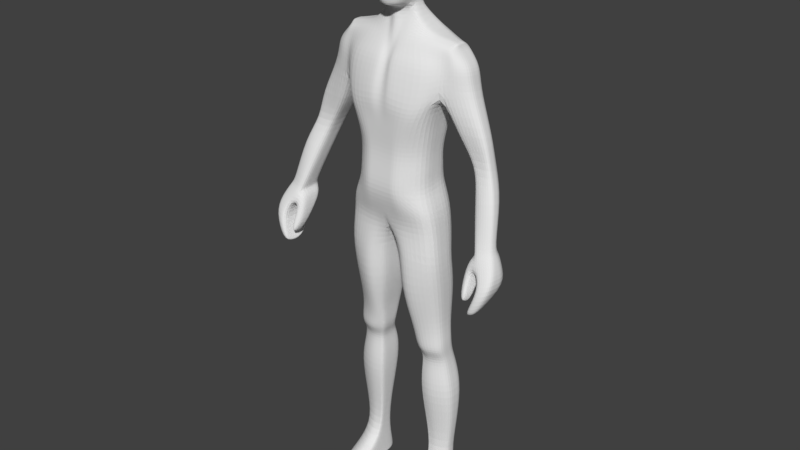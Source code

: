 # Source: character_model_03.blend  (saved by Blender 2.79.0; exported with 4.5.12 LTS)
import bpy
from mathutils import Matrix  # noqa: F401  (used for matrix-valued properties, if any)

bpy.ops.wm.read_factory_settings(use_empty=True)
scene = bpy.context.scene
scene.name = 'Scene'

# ---- collections
col_collection_1 = bpy.data.collections.new('Collection 1'); scene.collection.children.link(col_collection_1)

# ---- materials (node trees are filled in below, after node groups)
mat_material = bpy.data.materials.new('Material')
mat_material.alpha_threshold = 0.0
mat_material.use_transparent_shadow = False
mat_material.roughness = 0.5
mat_material.line_color = (0.0, 0.0, 0.0, 1.0)

# ---- material node trees

# ---- world
world_world = bpy.data.worlds.new('World'); scene.world = world_world
world_world.color = (0.05088, 0.05088, 0.05088)
world_world.use_sun_shadow = False
world_world.sun_shadow_jitter_overblur = 0.0
world_world.cycles.sampling_method = 'MANUAL'

# ---- meshes
me_cube = bpy.data.meshes.new('Cube')
me_cube.from_pydata([(1.516, 0.3655, -1.016), (1.516, -0.5575, -1.006), (-2.384e-07, -0.6725, -0.1292), (1.416, -0.5519, 0.0), (1.1, 0.4971, 1.15), (1.1, -0.5661, 1.0), (2.384e-07, 1.021, -0.6919), (1.416, 0.5281, -0.425), (0.2308, 0.545, -0.7957), (0.2309, -0.455, -0.7279), (2.384e-07, 0.8944, 1.0), (-4.768e-07, -1.0, 1.0), (1.501, 0.5851, -1.913), (1.501, -0.3866, -1.91), (0.2774, 0.6448, -1.974), (0.2774, -0.452, -1.978), (1.344, 0.5245, 0.4983), (1.344, -0.6478, 0.5), (-4.768e-07, -0.8472, 0.4354), (2.384e-07, 1.022, 0.4216), (1.538, 0.5489, 5.017), (1.538, -0.2159, 5.017), (2.384e-07, 0.8252, 5.337), (-4.768e-07, -0.4739, 4.938), (2.384e-07, 0.5756, 2.08), (2.384e-07, 1.029, 3.16), (2.384e-07, 1.142, 3.926), (1.453, 0.7251, 3.876), (1.222, 0.6539, 3.137), (1.1, 0.4799, 2.08), (1.477, -0.4427, 3.876), (1.265, -0.5688, 3.136), (1.1, -0.4853, 2.08), (-4.768e-07, -0.935, 3.63), (-4.768e-07, -0.9493, 3.16), (-4.768e-07, -0.8827, 2.08), (1.53, 0.2821, 5.157), (1.53, 0.05088, 5.157), (2.384e-07, 0.5048, 5.899), (-4.768e-07, -0.2975, 5.899), (0.7081, 1.075, -0.5915), (0.7081, -0.6728, -0.06459), (0.8798, 0.7406, -0.9362), (0.8797, -0.7828, -0.867), (0.5502, 0.8944, 1.0), (0.5502, -1.0, 1.0), (0.8888, 0.8687, -1.943), (0.8888, -0.7506, -1.947), (0.6722, -0.8472, 0.4677), (0.6722, 1.025, 0.4478), (0.7508, 0.874, 5.182), (0.7508, -0.3714, 5.169), (0.5548, -0.8853, 2.08), (0.9394, -0.9493, 3.145), (1.168, -0.8715, 3.427), (0.5502, 0.5756, 2.08), (0.6107, 1.029, 3.145), (0.7158, 1.147, 3.713), (0.7508, 0.6193, 5.322), (0.7508, -0.08168, 5.322), (0.3541, 1.052, -0.6417), (0.3541, -0.6735, -0.09689), (0.5562, 0.7285, -0.8737), (0.5564, -0.7641, -0.7974), (0.2751, 0.8944, 1.0), (0.2751, -1.0, 1.0), (0.5831, 0.8681, -1.958), (0.5831, -0.7507, -1.963), (0.3361, -0.8472, 0.4516), (0.3361, 1.024, 0.4347), (0.3754, 0.8522, 5.263), (0.2872, -0.4452, 5.073), (0.2751, -0.884, 2.08), (0.3053, -0.9493, 3.153), (0.3579, -1.028, 3.611), (0.4361, 0.2483, 5.905), (0.3925, -0.1006, 5.949), (0.2751, 0.5756, 2.08), (0.3053, 1.029, 3.153), (0.3579, 1.143, 3.818), (2.384e-07, 0.8234, 2.62), (1.161, 0.5965, 2.605), (1.182, -0.527, 2.605), (-4.768e-07, -0.916, 2.62), (0.5805, 0.8202, 2.613), (0.6824, -0.9173, 2.613), (0.2902, -0.9167, 2.616), (0.2902, 0.8217, 2.616), (1.1, 0.5185, 1.54), (1.1, -0.5239, 1.54), (-4.768e-07, -0.9413, 1.54), (2.384e-07, 0.6942, 1.54), (0.5502, 0.6942, 1.54), (0.5525, -0.9427, 1.54), (0.2751, -0.942, 1.54), (0.2751, 0.6942, 1.54), (1.712, 0.4162, -8.883), (1.711, -0.8503, -8.883), (1.127, 0.7564, -8.885), (0.8646, 0.5673, -8.886), (1.128, -1.24, -8.885), (0.8674, -0.8854, -8.886), (1.39, 0.7644, -8.884), (1.389, -1.267, -8.884), (1.228, 0.6477, -7.805), (1.249, 0.7173, -6.667), (1.275, 0.8953, -5.489), (1.123, 0.7313, -4.292), (0.9466, 0.7197, -3.101), (1.425, 0.5189, -3.077), (1.495, 0.5694, -4.273), (1.74, 0.6711, -5.476), (1.657, 0.5902, -6.66), (1.513, 0.5477, -7.802), (0.5201, -0.2318, -3.134), (0.7528, -0.012, -4.315), (0.7016, -0.07806, -5.504), (0.8399, 0.06065, -6.67), (0.9433, 0.1334, -7.805), (1.085, 0.1309, -7.8), (1.043, 0.02914, -6.665), (0.9883, -0.1812, -5.498), (0.9379, -0.05989, -4.304), (0.688, -0.4126, -3.121), (1.425, -0.1646, -3.073), (1.495, 0.05091, -4.267), (1.74, 0.03424, -5.468), (1.656, 0.1751, -6.654), (1.513, 0.2372, -7.797), (1.085, 0.5587, -7.809), (1.042, 0.6633, -6.672), (0.9883, 0.8902, -5.495), (0.9379, 0.6829, -4.302), (0.689, 0.7116, -3.115), (0.9468, -0.4203, -3.107), (1.123, -0.08957, -4.291), (1.275, -0.1841, -5.485), (1.249, 0.01611, -6.66), (1.228, 0.1288, -7.795), (0.5204, 0.5352, -3.128), (0.7528, 0.5756, -4.313), (0.7016, 0.6807, -5.503), (0.8379, 0.5317, -6.678), (0.9433, 0.49, -7.812), (1.699, 0.6314, -8.636), (0.9053, -0.2466, -8.387), (1.698, -0.07858, -8.455), (1.308, -0.3669, -8.387), (0.9039, 0.6227, -8.702), (1.309, 0.8484, -8.698), (1.107, -0.3553, -8.386), (1.106, 0.7838, -8.701), (1.706, 0.5247, -8.76), (0.8864, -0.8843, -8.642), (1.705, -0.4901, -8.672), (1.348, -1.265, -8.64), (0.8843, 0.595, -8.794), (1.35, 0.8064, -8.791), (1.117, -1.199, -8.64), (1.117, 0.7744, -8.793), (1.05, 0.6281, -3.985), (1.497, 0.5082, -3.967), (0.6093, -0.105, -4.008), (0.8288, -0.269, -4.0), (1.497, -0.1705, -3.962), (0.8288, 0.5468, -3.994), (1.05, -0.3385, -3.988), (0.6093, 0.3917, -4.004), (1.158, 0.8944, -4.742), (1.565, 0.6864, -4.727), (0.711, -0.03699, -4.763), (0.9343, -0.1056, -4.754), (1.565, 0.04463, -4.72), (0.9344, 0.8622, -4.751), (1.158, -0.1252, -4.742), (0.711, 0.7067, -4.762), (0.9723, 0.6481, -3.658), (0.7274, -0.2852, -3.662), (0.7285, 0.5684, -3.656), (1.485, 0.5018, -3.664), (0.5511, -0.1354, -3.661), (1.485, -0.163, -3.659), (0.9722, -0.3576, -3.663), (0.5512, 0.4258, -3.656), (2.384e-07, 1.095, 4.769), (1.498, 0.6387, 4.449), (1.51, -0.3293, 4.447), (-4.768e-07, -0.7045, 4.42), (1.258, -0.6996, 4.435), (0.7333, 1.127, 4.59), (0.259, -0.8138, 4.499), (0.3666, 1.111, 4.68), (0.3448, 0.1277, 8.167), (2.384e-07, 0.1921, 8.161), (0.3624, 0.02457, 8.167), (-4.768e-07, -0.04791, 8.161), (2.384e-07, 0.7965, 7.499), (2.384e-07, 0.7115, 6.906), (2.384e-07, 0.5, 6.502), (0.6422, 0.3726, 7.505), (0.6427, 0.3077, 6.913), (0.5861, 0.2435, 6.508), (0.6984, 0.1122, 7.505), (0.725, 0.09893, 6.913), (0.6425, 0.1339, 6.508), (-4.768e-07, -0.7429, 5.899), (0.3317, -0.5955, 5.977), (0.3624, -0.1614, 8.167), (-4.768e-07, -0.2321, 8.161), (-4.768e-07, -0.9463, 6.502), (-4.768e-07, -1.021, 6.906), (-4.768e-07, -0.9576, 7.499), (0.6984, -0.4263, 7.505), (0.725, -0.5442, 6.913), (0.6431, -0.603, 6.508), (2.384e-07, 0.647, 7.869), (0.6016, 0.2975, 7.889), (0.6385, 0.0803, 7.88), (-4.768e-07, -0.7015, 7.884), (0.6385, -0.3115, 7.895), (2.384e-07, 0.617, 5.694), (1.533, 0.3797, 5.106), (1.533, -0.0467, 5.106), (-4.768e-07, -0.3637, 5.553), (0.7508, -0.1876, 5.266), (0.7508, 0.709, 5.267), (0.3928, -0.191, 5.607), (0.4139, 0.4639, 5.67), (0.177, 1.036, -0.6668), (0.177, -0.673, -0.113), (0.3935, 0.6367, -0.8346), (0.3937, -0.6096, -0.7626), (0.1376, 0.8944, 1.0), (0.1376, -1.0, 1.0), (0.4303, 0.7565, -1.966), (0.4302, -0.6013, -1.971), (0.1681, -0.8472, 0.4435), (0.1681, 1.023, 0.4282), (0.1877, 0.8402, 5.302), (0.1436, -0.4595, 5.005), (0.1376, -0.8834, 2.08), (0.1527, -0.9493, 3.156), (0.1789, -0.9814, 3.621), (0.2181, 0.3766, 5.902), (0.2268, -0.2243, 5.902), (0.1376, 0.5756, 2.08), (0.1527, 1.029, 3.156), (0.1789, 1.144, 3.873), (0.1451, -0.9163, 2.618), (0.1451, 0.8226, 2.618), (0.1376, -0.9417, 1.54), (0.1376, 0.6942, 1.54), (0.9959, 0.6619, -8.885), (0.9976, -1.063, -8.885), (0.6047, 0.6234, -3.122), (0.8454, 0.6292, -4.308), (0.845, 0.7854, -5.499), (0.94, 0.5975, -6.675), (1.014, 0.5244, -7.81), (0.604, -0.3222, -3.128), (0.8453, -0.03595, -4.309), (0.8449, -0.1296, -5.501), (0.9415, 0.0449, -6.668), (1.014, 0.1321, -7.803), (1.005, 0.7033, -8.701), (1.006, -0.3045, -8.387), (1.0, 0.6847, -8.793), (1.002, -1.042, -8.641), (0.719, -0.187, -4.004), (0.7191, 0.4692, -3.999), (0.8227, -0.07128, -4.759), (0.8227, 0.7844, -4.756), (0.6398, 0.4971, -3.656), (0.6393, -0.2103, -3.662), (0.1295, -0.7592, 4.459), (0.1833, 1.103, 4.724), (0.2181, 0.1599, 8.164), (0.2268, -0.01078, 8.164), (0.2934, 0.3717, 6.505), (0.3454, 0.5743, 6.909), (0.3451, 0.6633, 7.502), (0.1659, -0.6692, 5.913), (0.2268, -0.1967, 8.164), (0.3216, -0.7709, 6.505), (0.3865, -0.8084, 6.909), (0.3732, -0.8018, 7.502), (0.3, -0.5876, 7.89), (0.2816, 0.5386, 7.879), (0.1964, -0.1952, 5.58), (0.2069, 0.5405, 5.682), (-4.768e-07, -0.5246, 8.093), (2.384e-07, 0.4756, 8.09), (0.4094, 0.3081, 8.099), (0.4337, 0.07665, 8.097), (0.4331, -0.3428, 8.101), (0.2447, -0.4413, 8.097), (0.2335, 0.3992, 8.095), (2.384e-07, 0.5016, 6.301), (2.384e-07, 0.5032, 6.1), (0.5366, 0.2451, 6.307), (0.4864, 0.2467, 6.106), (0.58, 0.08613, 6.307), (0.5127, 0.03117, 6.109), (0.5393, -0.5955, 6.307), (0.4355, -0.5955, 6.109), (-4.768e-07, -0.8107, 6.1), (-4.768e-07, -0.8785, 6.301), (0.2178, -0.7031, 6.103), (0.2697, -0.737, 6.304), (0.2432, 0.375, 6.103), (0.2683, 0.3734, 6.304), (1.773, 0.4501, 4.936), (1.759, 0.01559, 4.974), (2.19, 0.4427, 4.411), (2.261, 0.4208, 3.883), (2.184, -0.1073, 4.464), (2.267, -0.09332, 3.939), (1.708, 0.2821, 5.119), (1.708, 0.05088, 5.119), (1.732, 0.3797, 5.073), (1.732, -0.0467, 5.073), (2.384e-07, 0.9603, 5.053), (1.004, -0.5355, 4.802), (0.742, 1.0, 4.886), (0.2731, -0.6295, 4.786), (0.371, 0.9816, 4.971), (1.518, 0.5938, 4.733), (1.524, -0.2726, 4.732), (-4.768e-07, -0.5892, 4.679), (0.1365, -0.6093, 4.732), (0.1855, 0.9717, 5.013), (2.056, 0.4442, 4.674), (2.047, -0.04809, 4.719), (2.416, 0.5491, 2.095), (2.431, -0.1203, 2.094), (2.946, 0.1648, 2.049), (2.94, -0.1602, 2.109), (1.854, -0.3293, 4.46), (1.632, 0.3797, 5.09), (1.842, 0.6387, 4.459), (1.619, 0.05088, 5.138), (3.007, -0.08793, 0.07335), (3.02, -0.9175, 0.0721), (3.545, -0.4266, 0.07541), (3.512, -0.7927, 0.1515), (2.626, -0.4056, 1.39), (3.283, -0.4226, 1.464), (2.606, 0.2501, 1.39), (3.29, -0.04635, 1.394), (1.845, 0.5562, 2.867), (1.873, -0.2651, 2.867), (2.791, -0.2065, 2.896), (2.786, 0.2348, 2.85), (3.007, -0.778, -1.452), (3.177, -1.41, -1.404), (3.262, -0.9156, -1.496), (3.45, -1.328, -1.31), (3.354, -0.1897, -0.7733), (3.368, -1.325, -0.7746), (3.803, -0.5725, -0.7468), (3.8, -1.217, -0.6982), (2.985, -0.866, 0.1868), (2.971, -0.2048, 0.188), (3.465, -0.5116, 0.2179), (3.429, -0.7334, 0.2618), (3.297, -1.13, -0.37), (3.284, -0.1411, -0.3688), (3.766, -0.5427, -0.3359), (3.755, -1.024, -0.2748), (1.516, -0.09604, -1.011), (1.416, -0.01189, -0.2125), (1.1, -0.03452, 1.075), (1.711, -0.2252, -8.883), (1.501, 0.09927, -1.911), (1.344, -0.06167, 0.4991), (1.1, -0.002692, 2.08), (1.243, 0.04258, 3.137), (1.465, 0.1412, 3.876), (1.53, 0.1665, 5.157), (0.7508, 0.2688, 5.322), (0.4143, 0.07387, 5.927), (1.172, 0.03473, 2.605), (1.1, -0.002743, 1.54), (0.866, -0.1397, -8.886), (1.389, -0.2415, -8.884), (1.127, -0.2294, -8.885), (1.425, 0.1771, -3.075), (1.495, 0.3102, -4.27), (1.74, 0.3527, -5.472), (1.657, 0.3826, -6.657), (1.513, 0.3925, -7.799), (1.699, 0.2985, -8.545), (1.705, 0.04519, -8.716), (0.2308, 0.04497, -0.7618), (0.0, 0.1741, -0.4106), (0.2774, 0.09643, -1.976), (0.5202, 0.1517, -3.131), (0.7528, 0.2818, -4.314), (0.7016, 0.3013, -5.504), (0.8389, 0.2962, -6.674), (0.9433, 0.3117, -7.808), (0.9046, 0.2216, -8.544), (0.8853, -0.1198, -8.718), (0.6093, 0.1433, -4.006), (1.497, 0.1689, -3.965), (0.711, 0.3348, -4.762), (1.565, 0.3655, -4.723), (1.485, 0.1694, -3.662), (0.5512, 0.1452, -3.659), (-1.192e-07, 0.07209, 8.161), (0.3536, 0.07614, 8.167), (0.6143, 0.1887, 6.508), (0.6839, 0.2033, 6.913), (0.6703, 0.2424, 7.505), (0.6201, 0.1889, 7.884), (0.2224, 0.07456, 8.164), (0.9967, -0.1894, -8.885), (0.4216, 0.1924, 8.098), (0.4995, 0.139, 6.108), (0.5583, 0.1656, 6.307), (1.766, 0.2328, 4.955), (2.264, 0.1637, 3.911), (1.708, 0.1665, 5.119), (2.187, 0.1677, 4.438), (1.732, 0.1665, 5.073), (2.051, 0.198, 4.697), (2.423, 0.2144, 2.094), (2.943, 0.002291, 2.079), (1.619, 0.2821, 5.138), (1.655, 0.5489, 5.006), (3.014, -0.5027, 0.07272), (3.549, -0.6324, 0.1254), (3.287, -0.247, 1.429), (2.616, -0.07777, 1.39), (2.788, 0.01414, 2.873), (1.859, 0.1455, 2.867), (3.092, -1.232, -1.472), (3.467, -1.227, -1.403), (3.802, -0.8949, -0.7225), (3.464, -0.7572, -0.7739), (3.464, -0.6385, 0.2399), (2.978, -0.5354, 0.1874), (3.291, -0.6356, -0.3694), (3.76, -0.7835, -0.3053), (1.655, -0.2159, 5.006), (1.632, -0.0467, 5.09), (1.877, -0.3314, 3.914), (1.854, 0.7052, 3.909), (1.786, 0.5938, 4.733), (1.792, -0.2726, 4.733), (2.675, -0.1229, 2.107), (2.698, 0.5063, 2.067), (3.296, -0.9175, 0.0721), (3.275, -0.145, 0.07073), (2.959, 0.274, 1.384), (2.953, -0.5469, 1.416), (2.309, 0.5479, 2.881), (2.336, -0.2512, 2.884), (3.317, -1.41, -1.404), (3.131, -0.778, -1.455), (3.586, -1.325, -0.7746), (3.574, -0.1897, -0.7764), (3.214, -0.2796, 0.1868), (3.234, -0.8316, 0.1888), (3.517, -0.2276, -0.3713), (3.543, -1.13, -0.37), (3.224, -1.232, -1.474), (1.619, 0.1665, 5.138), (2.944, -0.5027, -0.03281), (2.951, -0.9175, -0.03343), (3.014, -1.082, -0.3321), (2.938, -0.08793, -0.03219), (3.15, -0.607, -0.5528), (3.103, -0.7735, -0.488), (2.867, -0.5027, -0.189), (2.87, -0.8995, -0.1914), (2.811, -1.094, -0.7293), (2.863, -0.2542, -0.1866), (2.835, -0.7572, -0.8525), (2.823, -0.9258, -0.7909), (3.129, -1.162, -1.068), (3.115, -1.321, -1.01), (3.143, -1.002, -1.126), (3.004, -1.223, -1.2), (2.99, -1.384, -1.145), (3.018, -1.063, -1.256)], [], [(237, 228, 6, 19), (374, 371, 5, 17), (369, 370, 3, 1), (231, 229, 2, 9), (228, 230, 8, 6), (236, 233, 11, 18), (330, 321, 22, 238), (369, 1, 13, 373), (392, 154, 97, 372), (42, 0, 12, 46), (416, 253, 101, 383), (231, 9, 15, 235), (229, 236, 18, 2), (370, 374, 17, 3), (232, 237, 19, 10), (289, 220, 38, 243), (449, 337, 315, 332), (322, 327, 21, 51), (93, 89, 32, 52), (85, 82, 31, 53), (53, 31, 30, 54), (382, 88, 29, 375), (381, 81, 28, 376), (376, 28, 27, 377), (251, 91, 24, 245), (249, 80, 25, 246), (246, 25, 26, 247), (224, 222, 37, 59), (429, 338, 319, 311), (226, 224, 59, 76), (378, 379, 59, 37), (28, 56, 57, 27), (81, 84, 56, 28), (88, 92, 55, 29), (73, 53, 54, 74), (86, 85, 53, 73), (94, 93, 52, 72), (324, 322, 51, 71), (221, 225, 58, 36), (4, 16, 49, 44), (3, 17, 48, 41), (1, 43, 47, 13), (62, 42, 46, 66), (267, 153, 101, 253), (326, 323, 50, 20), (17, 5, 45, 48), (7, 0, 42, 40), (1, 3, 41, 43), (16, 7, 40, 49), (230, 62, 66, 234), (329, 324, 71, 239), (250, 94, 72, 240), (248, 86, 73, 241), (241, 73, 74, 242), (288, 226, 76, 244), (379, 380, 76, 59), (56, 78, 79, 57), (84, 87, 78, 56), (92, 95, 77, 55), (225, 227, 75, 58), (44, 49, 69, 64), (41, 48, 68, 61), (43, 63, 67, 47), (157, 152, 96, 102), (323, 325, 70, 50), (48, 45, 65, 68), (40, 42, 62, 60), (43, 41, 61, 63), (49, 40, 60, 69), (55, 77, 87, 84), (240, 72, 86, 248), (72, 52, 85, 86), (29, 55, 84, 81), (245, 24, 80, 249), (375, 29, 81, 381), (52, 32, 82, 85), (44, 64, 95, 92), (233, 65, 94, 250), (65, 45, 93, 94), (4, 44, 92, 88), (232, 10, 91, 251), (371, 4, 88, 382), (45, 5, 89, 93), (372, 97, 103, 384), (384, 103, 100, 385), (159, 157, 102, 98), (154, 155, 103, 97), (266, 159, 98, 252), (155, 158, 100, 103), (47, 67, 123, 134), (166, 163, 122, 135), (174, 171, 121, 136), (136, 121, 120, 137), (137, 120, 119, 138), (234, 66, 133, 254), (269, 165, 132, 255), (271, 173, 131, 256), (256, 131, 130, 257), (257, 130, 129, 258), (13, 47, 134, 124), (164, 166, 135, 125), (172, 174, 136, 126), (126, 136, 137, 127), (127, 137, 138, 128), (66, 46, 108, 133), (165, 160, 107, 132), (173, 168, 106, 131), (131, 106, 105, 130), (130, 105, 104, 129), (46, 12, 109, 108), (160, 161, 110, 107), (168, 169, 111, 106), (106, 111, 112, 105), (105, 112, 113, 104), (235, 15, 114, 259), (268, 162, 115, 260), (270, 170, 116, 261), (261, 116, 117, 262), (262, 117, 118, 263), (373, 13, 124, 386), (404, 164, 125, 387), (406, 172, 126, 388), (388, 126, 127, 389), (389, 127, 128, 390), (138, 119, 150, 147), (258, 129, 151, 264), (128, 138, 147, 146), (129, 104, 149, 151), (104, 113, 144, 149), (263, 118, 145, 265), (390, 128, 146, 391), (147, 150, 158, 155), (264, 151, 159, 266), (146, 147, 155, 154), (151, 149, 157, 159), (149, 144, 152, 157), (265, 145, 153, 267), (391, 146, 154, 392), (393, 9, 2, 394), (393, 395, 15, 9), (396, 395, 14, 139), (408, 396, 139, 183), (405, 397, 140, 175), (399, 398, 141, 142), (400, 399, 142, 143), (401, 400, 143, 148), (402, 401, 148, 156), (383, 101, 153, 402), (397, 403, 167, 140), (407, 181, 164, 404), (273, 180, 162, 268), (176, 179, 161, 160), (178, 176, 160, 165), (181, 182, 166, 164), (272, 178, 165, 269), (182, 177, 163, 166), (398, 405, 175, 141), (387, 125, 172, 406), (260, 115, 170, 270), (107, 110, 169, 168), (132, 107, 168, 173), (125, 135, 174, 172), (255, 132, 173, 271), (135, 122, 171, 174), (134, 123, 177, 182), (254, 133, 178, 272), (124, 134, 182, 181), (133, 108, 176, 178), (108, 109, 179, 176), (259, 114, 180, 273), (386, 124, 181, 407), (403, 408, 183, 167), (57, 79, 191, 189), (242, 74, 190, 274), (27, 57, 189, 185), (74, 54, 188, 190), (54, 30, 186, 188), (448, 429, 311, 331), (247, 26, 184, 275), (415, 409, 195, 277), (296, 291, 193, 276), (417, 292, 192, 410), (293, 194, 207, 294), (204, 203, 213, 214), (419, 299, 201, 411), (411, 201, 200, 412), (412, 200, 199, 413), (310, 297, 198, 278), (278, 198, 197, 279), (279, 197, 196, 280), (295, 294, 207, 282), (308, 303, 214, 283), (283, 214, 213, 284), (284, 213, 212, 285), (301, 204, 214, 303), (244, 76, 206, 281), (277, 195, 208, 282), (203, 202, 212, 213), (285, 212, 219, 286), (202, 217, 219, 212), (413, 199, 216, 414), (280, 196, 215, 287), (50, 70, 227, 225), (239, 71, 226, 288), (20, 50, 225, 221), (71, 51, 224, 226), (467, 340, 318, 422), (51, 21, 222, 224), (238, 22, 220, 289), (70, 238, 289, 227), (23, 239, 288, 223), (199, 280, 287, 216), (211, 285, 286, 218), (194, 277, 282, 207), (39, 244, 281, 205), (210, 284, 285, 211), (209, 283, 284, 210), (306, 308, 283, 209), (290, 295, 282, 208), (200, 279, 280, 199), (201, 278, 279, 200), (299, 310, 278, 201), (292, 296, 276, 192), (410, 415, 277, 194), (79, 247, 275, 191), (33, 242, 274, 187), (123, 259, 273, 177), (139, 254, 272, 183), (140, 255, 271, 175), (122, 260, 270, 171), (183, 272, 269, 167), (177, 273, 268, 163), (150, 265, 267, 158), (148, 264, 266, 156), (119, 263, 265, 150), (143, 258, 264, 148), (120, 262, 263, 119), (121, 261, 262, 120), (171, 270, 261, 121), (163, 268, 260, 122), (67, 235, 259, 123), (142, 257, 258, 143), (141, 256, 257, 142), (175, 271, 256, 141), (167, 269, 255, 140), (14, 234, 254, 139), (156, 266, 252, 99), (64, 232, 251, 95), (11, 233, 250, 90), (77, 245, 249, 87), (35, 240, 248, 83), (223, 288, 244, 39), (34, 241, 242, 33), (83, 248, 241, 34), (90, 250, 240, 35), (328, 329, 239, 23), (8, 230, 234, 14), (158, 267, 253, 100), (78, 246, 247, 79), (87, 249, 246, 78), (95, 251, 245, 77), (227, 289, 243, 75), (64, 69, 237, 232), (61, 68, 236, 229), (63, 231, 235, 67), (385, 100, 253, 416), (325, 330, 238, 70), (68, 65, 233, 236), (60, 62, 230, 228), (63, 61, 229, 231), (69, 60, 228, 237), (216, 287, 296, 292), (218, 286, 295, 290), (286, 219, 294, 295), (217, 293, 294, 219), (414, 216, 292, 417), (287, 215, 291, 296), (75, 243, 309, 300), (300, 309, 310, 299), (205, 281, 307, 305), (305, 307, 308, 306), (76, 302, 304, 206), (302, 301, 303, 304), (281, 206, 304, 307), (307, 304, 303, 308), (243, 38, 298, 309), (309, 298, 297, 310), (380, 75, 300, 418), (418, 300, 299, 419), (425, 331, 311, 420), (424, 319, 317, 422), (421, 314, 313, 423), (420, 311, 319, 424), (338, 428, 317, 319), (340, 445, 320, 318), (337, 446, 316, 315), (447, 339, 313, 314), (445, 444, 312, 320), (435, 349, 333, 426), (423, 313, 331, 425), (191, 275, 330, 325), (187, 274, 329, 328), (339, 448, 331, 313), (189, 191, 325, 323), (274, 190, 324, 329), (185, 189, 323, 326), (190, 188, 322, 324), (188, 186, 327, 322), (444, 449, 332, 312), (275, 184, 321, 330), (347, 454, 462, 362), (457, 350, 334, 450), (434, 351, 336, 427), (456, 352, 335, 451), (463, 361, 342, 452), (346, 455, 463, 364), (341, 453, 464, 366), (344, 452, 465, 368), (439, 357, 353, 436), (441, 362, 341, 430), (462, 363, 343, 453), (440, 364, 344, 431), (427, 336, 346, 432), (451, 335, 348, 454), (426, 333, 347, 433), (450, 334, 345, 455), (447, 314, 352, 456), (421, 316, 351, 434), (446, 30, 350, 457), (377, 27, 349, 435), (466, 459, 355, 437), (461, 359, 355, 459), (438, 360, 356, 437), (460, 358, 354, 458), (465, 365, 358, 460), (443, 368, 360, 438), (464, 367, 359, 461), (442, 366, 357, 439), (432, 346, 364, 440), (454, 348, 363, 462), (433, 347, 362, 441), (455, 345, 361, 463), (442, 365, 470, 473), (453, 343, 367, 464), (431, 344, 368, 443), (452, 342, 365, 465), (343, 431, 443, 367), (366, 442, 473, 472), (345, 433, 441, 361), (348, 432, 440, 363), (365, 442, 439, 358), (367, 443, 438, 359), (359, 438, 437, 355), (458, 466, 437, 356), (30, 377, 435, 350), (314, 421, 434, 352), (334, 426, 433, 345), (335, 427, 432, 348), (363, 440, 431, 343), (361, 441, 430, 342), (358, 439, 436, 354), (354, 436, 466, 458), (36, 378, 467, 428), (352, 434, 427, 335), (315, 423, 425, 332), (350, 435, 426, 334), (312, 420, 424, 320), (316, 421, 423, 315), (320, 424, 422, 318), (332, 425, 420, 312), (302, 418, 419, 301), (76, 380, 418, 302), (217, 414, 417, 293), (98, 385, 416, 252), (192, 276, 415, 410), (428, 467, 422, 317), (202, 413, 414, 217), (203, 412, 413, 202), (204, 411, 412, 203), (301, 419, 411, 204), (293, 417, 410, 194), (276, 193, 409, 415), (162, 180, 408, 403), (109, 386, 407, 179), (110, 387, 406, 169), (116, 170, 405, 398), (179, 407, 404, 161), (115, 162, 403, 397), (99, 383, 402, 156), (153, 145, 401, 402), (145, 118, 400, 401), (118, 117, 399, 400), (117, 116, 398, 399), (170, 115, 397, 405), (180, 114, 396, 408), (114, 15, 395, 396), (8, 14, 395, 393), (8, 393, 394, 6), (144, 391, 392, 152), (113, 390, 391, 144), (112, 389, 390, 113), (111, 388, 389, 112), (169, 406, 388, 111), (161, 404, 387, 110), (12, 373, 386, 109), (102, 384, 385, 98), (96, 372, 384, 102), (5, 371, 382, 89), (32, 375, 381, 82), (58, 75, 380, 379), (36, 58, 379, 378), (31, 376, 377, 30), (82, 381, 376, 31), (89, 382, 375, 32), (7, 16, 374, 370), (252, 416, 383, 99), (152, 392, 372, 96), (0, 369, 373, 12), (0, 7, 370, 369), (16, 4, 371, 374), (366, 464, 461, 357), (368, 465, 460, 360), (360, 460, 458, 356), (357, 461, 459, 353), (436, 353, 459, 466), (316, 446, 457, 351), (27, 447, 456, 349), (336, 450, 455, 346), (333, 451, 454, 347), (362, 462, 453, 341), (364, 463, 452, 344), (349, 456, 451, 333), (351, 457, 450, 336), (21, 327, 449, 444), (185, 326, 448, 339), (222, 21, 444, 445), (27, 185, 339, 447), (186, 30, 446, 337), (37, 222, 445, 340), (221, 36, 428, 338), (378, 37, 340, 467), (326, 20, 429, 448), (20, 221, 338, 429), (327, 186, 337, 449), (471, 472, 478, 477), (468, 471, 477, 474), (342, 430, 468, 469), (430, 341, 471, 468), (365, 342, 469, 470), (341, 366, 472, 471), (474, 477, 478, 479), (475, 474, 479, 476), (469, 468, 474, 475), (476, 479, 483, 484), (479, 478, 485, 483), (470, 469, 475, 476), (482, 480, 483, 485), (480, 481, 484, 483), (478, 472, 482, 485), (472, 473, 480, 482), (473, 470, 481, 480), (470, 476, 484, 481)])
me_cube.materials.append(mat_material)
me_cube.use_remesh_preserve_volume = False
me_cube.use_remesh_preserve_attributes = False
me_cube.use_mirror_vertex_groups = False
me_cube.update()

# ---- objects
ob_cube = bpy.data.objects.new('Cube', me_cube)

# ---- transforms, parenting, visibility, modifiers, constraints
ob_cube.location = (0.0, 0.0, 0.0)
ob_cube.lock_rotations_4d = False
ob_cube.empty_display_type = 'ARROWS'
ob_cube.lineart.crease_threshold = 0.0
_m = ob_cube.modifiers.new('Mirror', 'MIRROR')
_m = ob_cube.modifiers.new('Subsurf', 'SUBSURF')
_m.uv_smooth = 'PRESERVE_CORNERS'
_m.quality = 2
_m.levels = 0
_m.show_only_control_edges = False

# ---- collection membership
col_collection_1.objects.link(ob_cube)

# ---- scene / render settings (as saved in the file)
scene.frame_start = 1; scene.frame_end = 250; scene.frame_set(1)
scene.render.engine = 'BLENDER_EEVEE_NEXT'
scene.render.resolution_percentage = 50
scene.render.dither_intensity = 0.0
scene.cycles.use_denoising = False
scene.cycles.samples = 128
scene.cycles.sampling_pattern = 'TABULATED_SOBOL'
scene.cycles.use_adaptive_sampling = False
scene.cycles.use_light_tree = False
scene.cycles.blur_glossy = 0.0
scene.cycles.sample_clamp_indirect = 0.0
scene.view_settings.view_transform = 'Standard'
bpy.context.view_layer.update()

# ---- added for rendering (the .blend has no active camera and no usable light): camera, sun
cam_auto = bpy.data.cameras.new('AutoCamera')
cam_auto.lens = 50.0
cam_auto.sensor_width = 36.0
cam_auto.clip_end = 1000.0
ob_auto_camera = bpy.data.objects.new('AutoCamera', cam_auto)
scene.collection.objects.link(ob_auto_camera)
ob_auto_camera.location = (17.4374, -21.0567, 13.5908)
ob_auto_camera.rotation_euler = (1.09748, -7.21219e-08, 0.694738)
scene.camera = ob_auto_camera
light_auto_sun = bpy.data.lights.new('AutoSun', 'SUN')
light_auto_sun.energy = 3.0
light_auto_sun.angle = 0.0523599
ob_auto_sun = bpy.data.objects.new('AutoSun', light_auto_sun)
scene.collection.objects.link(ob_auto_sun)
ob_auto_sun.rotation_euler = (0.872665, 0.174533, 0.523599)
bpy.context.view_layer.update()
